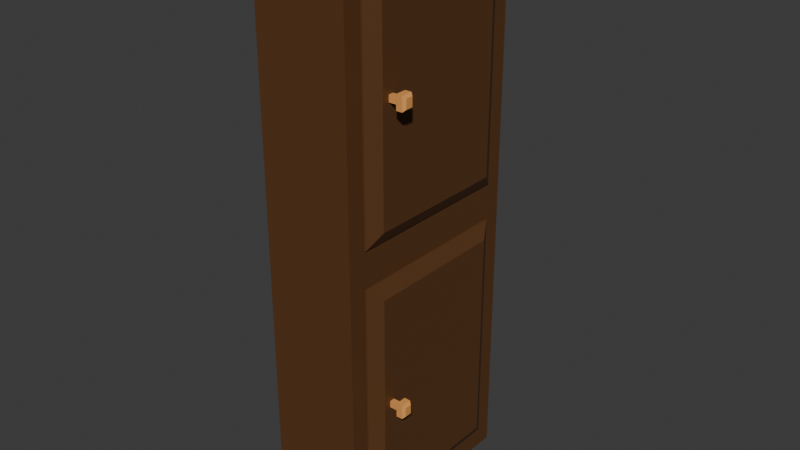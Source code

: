 # Source: cabinet.blend  (saved by Blender 4.0.36; exported with 4.5.12 LTS)
import bpy
from mathutils import Matrix  # noqa: F401  (used for matrix-valued properties, if any)

bpy.ops.wm.read_factory_settings(use_empty=True)
scene = bpy.context.scene
scene.name = 'Scene'

# ---- collections
col_collection = bpy.data.collections.new('Collection'); scene.collection.children.link(col_collection)

# ---- materials (node trees are filled in below, after node groups)
mat_gold = bpy.data.materials.new('Gold')
mat_gold.use_transparent_shadow = False
mat_wood = bpy.data.materials.new('Wood')
mat_wood.use_transparent_shadow = False

# ---- material node trees
mat_gold.use_nodes = True; mat_gold.node_tree.nodes.clear()
_N = mat_gold.node_tree.nodes; _L = mat_gold.node_tree.links
n0 = _N.new('ShaderNodeBsdfPrincipled'); n0.name = 'Principled BSDF'; n0.location = (10, 300)
n0.inputs[0].default_value = (0.8003, 0.3456, 0.08956, 1.0)
n0.inputs[2].default_value = 0.7202
n0.inputs[3].default_value = 1.45
n1 = _N.new('ShaderNodeOutputMaterial'); n1.name = 'Material Output'; n1.location = (300, 300)
_L.new(n0.outputs[0], n1.inputs[0])
n1.is_active_output = True
mat_wood.use_nodes = True; mat_wood.node_tree.nodes.clear()
_N = mat_wood.node_tree.nodes; _L = mat_wood.node_tree.links
n0 = _N.new('ShaderNodeBsdfPrincipled'); n0.name = 'Principled BSDF'; n0.location = (10, 300)
n0.inputs[0].default_value = (0.1106, 0.04533, 0.01443, 1.0)
n0.inputs[3].default_value = 1.45
n1 = _N.new('ShaderNodeOutputMaterial'); n1.name = 'Material Output'; n1.location = (300, 300)
_L.new(n0.outputs[0], n1.inputs[0])
n1.is_active_output = True

# ---- world
world_world = bpy.data.worlds.new('World'); scene.world = world_world
world_world.use_nodes = True; world_world.node_tree.nodes.clear()
_N = world_world.node_tree.nodes; _L = world_world.node_tree.links
n0 = _N.new('ShaderNodeOutputWorld'); n0.name = 'World Output'; n0.location = (300, 300)
n1 = _N.new('ShaderNodeBackground'); n1.name = 'Background'; n1.location = (10, 300)
n1.inputs[0].default_value = (0.05088, 0.05088, 0.05088, 1.0)
_L.new(n1.outputs[0], n0.inputs[0])
n0.is_active_output = True
world_world.color = (0.05088, 0.05088, 0.05088)
world_world.use_sun_shadow = False
world_world.sun_shadow_jitter_overblur = 0.0

# ---- meshes
me_cube_003 = bpy.data.meshes.new('Cube.003')
me_cube_003.from_pydata([(-1.0, -0.2774, -1.0), (-1.0, -0.2774, 1.0), (-1.0, 0.2774, -1.0), (-1.0, 0.2774, 1.0), (1.0, -0.2774, -1.0), (1.0, -0.2774, 1.0), (1.0, 0.2774, -1.0), (1.0, 0.2774, 1.0), (-1.259, 0.4168, -1.503), (-1.259, -0.4168, -1.503), (-1.259, -0.4168, 1.503), (-1.259, 0.4168, 1.503), (-1.379, 0.5938, -2.141), (-1.379, -0.5938, -2.141), (-1.379, -0.5938, 2.141), (-1.379, 0.5938, 2.141), (-2.264, 0.5938, -2.141), (-2.264, -0.5938, -2.141), (-2.264, -0.5938, 2.141), (-2.264, 0.5938, 2.141), (-2.642, 0.3876, -1.398), (-2.642, -0.3876, -1.398), (-2.642, -0.3876, 1.398), (-2.642, 0.3876, 1.398), (15.0, 2.517, -133.0), (15.0, 2.517, -126.2), (15.0, -15.66, -133.0), (15.0, -15.66, -126.2), (1.371, 2.517, -133.0), (1.371, 2.517, -126.2), (1.371, -15.66, -133.0), (1.371, -15.66, -126.2), (15.0, 4.47, -133.0), (15.0, 4.47, -126.2), (15.0, -17.61, -126.2), (15.0, -17.61, -133.0), (1.371, -17.61, -133.0), (1.371, -17.61, -126.2), (1.371, 4.47, -126.2), (1.371, 4.47, -133.0), (15.0, 2.517, -51.03), (15.0, -15.66, -51.03), (1.371, -15.66, -51.03), (1.371, 2.517, -51.03), (15.0, -17.61, -51.03), (1.371, -17.61, -51.03), (1.371, 4.47, -51.03), (15.0, 4.47, -51.03), (15.0, -15.66, -45.53), (1.371, 2.517, -45.53), (0.04769, 1.035, -55.32), (1.159, 2.517, -51.03), (1.159, 2.517, -126.2), (0.04769, 1.035, -121.9), (1.159, -15.66, -126.2), (0.04769, -14.18, -121.9), (1.159, -15.66, -51.03), (0.04769, -14.18, -55.32), (15.0, 2.517, -46.44), (15.0, 2.517, -39.71), (15.0, -15.66, -39.71), (1.371, 2.517, -39.71), (1.371, -15.66, -46.44), (1.371, -15.66, -39.71), (15.0, 4.47, -46.44), (15.0, 4.47, -39.71), (15.0, -17.61, -39.71), (15.0, -17.61, -46.44), (1.371, -17.61, -46.44), (1.371, -17.61, -39.71), (1.371, 4.47, -39.71), (1.371, 4.47, -46.44), (15.0, 2.517, 35.49), (15.0, -15.66, 35.49), (1.371, -15.66, 35.49), (1.371, 2.517, 35.49), (15.0, -17.61, 35.49), (1.371, -17.61, 35.49), (1.371, 4.47, 35.49), (15.0, 4.47, 35.49), (15.0, 2.517, 40.98), (15.0, -15.66, 40.98), (1.371, -15.66, 40.98), (1.371, 2.517, 40.98), (15.0, -17.61, 40.98), (1.371, -17.61, 40.98), (1.371, 4.47, 40.98), (15.0, 4.47, 40.98), (0.04769, 1.035, 31.2), (1.159, 2.517, 35.49), (1.159, 2.517, -39.71), (0.04769, 1.035, -35.43), (1.159, -15.66, -39.71), (0.04769, -14.18, -35.43), (1.159, -15.66, 35.49), (0.04769, -14.18, 31.2), (-1.0, -0.2774, -90.33), (-1.0, -0.2774, -88.33), (-1.0, 0.2774, -90.33), (-1.0, 0.2774, -88.33), (1.0, -0.2774, -90.33), (1.0, -0.2774, -88.33), (1.0, 0.2774, -90.33), (1.0, 0.2774, -88.33), (-1.259, 0.4168, -90.83), (-1.259, -0.4168, -90.83), (-1.259, -0.4168, -87.83), (-1.259, 0.4168, -87.83), (-1.379, 0.5938, -91.47), (-1.379, -0.5938, -91.47), (-1.379, -0.5938, -87.19), (-1.379, 0.5938, -87.19), (-2.264, 0.5938, -91.47), (-2.264, -0.5938, -91.47), (-2.264, -0.5938, -87.19), (-2.264, 0.5938, -87.19), (-2.642, 0.3876, -90.73), (-2.642, -0.3876, -90.73), (-2.642, -0.3876, -87.93), (-2.642, 0.3876, -87.93)], [], [(1, 3, 11, 10), (2, 3, 7, 6), (6, 7, 5, 4), (4, 5, 1, 0), (2, 6, 4, 0), (7, 3, 1, 5), (11, 8, 12, 15), (2, 0, 9, 8), (3, 2, 8, 11), (0, 1, 10, 9), (14, 15, 19, 18), (9, 10, 14, 13), (10, 11, 15, 14), (8, 9, 13, 12), (19, 16, 20, 23), (12, 13, 17, 16), (15, 12, 16, 19), (13, 14, 18, 17), (21, 22, 23, 20), (17, 18, 22, 21), (18, 19, 23, 22), (16, 17, 21, 20), (24, 25, 27, 26), (30, 26, 35, 36), (30, 31, 29, 28), (31, 30, 36, 37), (26, 30, 28, 24), (34, 27, 41, 44), (35, 34, 37, 36), (39, 38, 33, 32), (33, 38, 46, 47), (28, 29, 38, 39), (31, 42, 56, 54), (26, 27, 34, 35), (25, 24, 32, 33), (24, 28, 39, 32), (44, 41, 48, 67), (41, 40, 58, 48), (43, 42, 62, 49), (37, 34, 44, 45), (38, 29, 43, 46), (27, 25, 40, 41), (25, 33, 47, 40), (31, 37, 45, 42), (40, 47, 64, 58), (47, 46, 71, 64), (46, 43, 49, 71), (42, 45, 68, 62), (45, 44, 67, 68), (42, 43, 51, 56), (29, 31, 54, 52), (53, 55, 57, 50), (51, 52, 53, 50), (55, 53, 52, 54), (54, 56, 57, 55), (56, 51, 50, 57), (43, 29, 52, 51), (58, 59, 60, 48), (62, 63, 61, 49), (63, 62, 68, 69), (66, 60, 73, 76), (67, 66, 69, 68), (71, 70, 65, 64), (65, 70, 78, 79), (49, 61, 70, 71), (63, 74, 94, 92), (48, 60, 66, 67), (59, 58, 64, 65), (76, 73, 81, 84), (73, 72, 80, 81), (75, 74, 82, 83), (69, 66, 76, 77), (70, 61, 75, 78), (60, 59, 72, 73), (59, 65, 79, 72), (63, 69, 77, 74), (82, 81, 80, 83), (83, 80, 87, 86), (81, 82, 85, 84), (72, 79, 87, 80), (79, 78, 86, 87), (78, 75, 83, 86), (74, 77, 85, 82), (77, 76, 84, 85), (74, 75, 89, 94), (61, 63, 92, 90), (91, 93, 95, 88), (89, 90, 91, 88), (93, 91, 90, 92), (92, 94, 95, 93), (94, 89, 88, 95), (75, 61, 90, 89), (97, 99, 107, 106), (98, 99, 103, 102), (102, 103, 101, 100), (100, 101, 97, 96), (98, 102, 100, 96), (103, 99, 97, 101), (107, 104, 108, 111), (98, 96, 105, 104), (99, 98, 104, 107), (96, 97, 106, 105), (110, 111, 115, 114), (105, 106, 110, 109), (106, 107, 111, 110), (104, 105, 109, 108), (115, 112, 116, 119), (108, 109, 113, 112), (111, 108, 112, 115), (109, 110, 114, 113), (117, 118, 119, 116), (113, 114, 118, 117), (114, 115, 119, 118), (112, 113, 117, 116)])
me_cube_003.polygons.foreach_set('material_index', [0, 0, 0, 0, 0, 0, 0, 0, 0, 0, 0, 0, 0, 0, 0, 0, 0, 0, 0, 0, 0, 0, 1, 1, 1, 1, 1, 1, 1, 1, 1, 1, 1, 1, 1, 1, 1, 1, 1, 1, 1, 1, 1, 1, 1, 1, 1, 1, 1, 1, 1, 1, 1, 1, 1, 1, 1, 1, 1, 1, 1, 1, 1, 1, 1, 1, 1, 1, 1, 1, 1, 1, 1, 1, 1, 1, 1, 1, 1, 1, 1, 1, 1, 1, 1, 1, 1, 1, 1, 1, 1, 1, 0, 0, 0, 0, 0, 0, 0, 0, 0, 0, 0, 0, 0, 0, 0, 0, 0, 0, 0, 0, 0, 0])
_uv = me_cube_003.uv_layers.new(name='UVMap')
_uv.uv.foreach_set('vector', [0.875, 0.75, 0.875, 0.5, 0.875, 0.5, 0.875, 0.75, 0.375, 0.25, 0.625, 0.25, 0.625, 0.5, 0.375, 0.5, 0.375, 0.5, 0.625, 0.5, 0.625, 0.75, 0.375, 0.75, 0.375, 0.75, 0.625, 0.75, 0.625, 1.0, 0.375, 1.0, 0.125, 0.5, 0.375, 0.5, 0.375, 0.75, 0.125, 0.75, 0.625, 0.5, 0.875, 0.5, 0.875, 0.75, 0.625, 0.75, 0.625, 0.25, 0.375, 0.25, 0.375, 0.25, 0.625, 0.25, 0.125, 0.5, 0.125, 0.75, 0.125, 0.75, 0.125, 0.5, 0.625, 0.25, 0.375, 0.25, 0.375, 0.25, 0.625, 0.25, 0.375, 1.0, 0.625, 1.0, 0.625, 1.0, 0.375, 1.0, 0.875, 0.75, 0.875, 0.5, 0.875, 0.5, 0.875, 0.75, 0.375, 1.0, 0.625, 1.0, 0.625, 1.0, 0.375, 1.0, 0.875, 0.75, 0.875, 0.5, 0.875, 0.5, 0.875, 0.75, 0.125, 0.5, 0.125, 0.75, 0.125, 0.75, 0.125, 0.5, 0.625, 0.25, 0.375, 0.25, 0.375, 0.25, 0.625, 0.25, 0.125, 0.5, 0.125, 0.75, 0.125, 0.75, 0.125, 0.5, 0.625, 0.25, 0.375, 0.25, 0.375, 0.25, 0.625, 0.25, 0.375, 1.0, 0.625, 1.0, 0.625, 1.0, 0.375, 1.0, 0.375, 0.0, 0.625, 0.0, 0.625, 0.25, 0.375, 0.25, 0.375, 1.0, 0.625, 1.0, 0.625, 1.0, 0.375, 1.0, 0.875, 0.75, 0.875, 0.5, 0.875, 0.5, 0.875, 0.75, 0.125, 0.5, 0.125, 0.75, 0.125, 0.75, 0.125, 0.5, 0.375, 0.0, 0.625, 0.0, 0.625, 0.25, 0.375, 0.25, 0.375, 0.5, 0.125, 0.5, 0.125, 0.5, 0.375, 0.5, 0.375, 0.5, 0.625, 0.5, 0.625, 0.75, 0.375, 0.75, 0.625, 0.5, 0.375, 0.5, 0.375, 0.5, 0.625, 0.5, 0.125, 0.5, 0.375, 0.5, 0.375, 0.75, 0.125, 0.75, 0.625, 0.25, 0.625, 0.25, 0.625, 0.25, 0.625, 0.25, 0.375, 0.25, 0.625, 0.25, 0.625, 0.5, 0.375, 0.5, 0.375, 0.75, 0.625, 0.75, 0.625, 1.0, 0.375, 1.0, 0.625, 1.0, 0.625, 0.75, 0.625, 0.75, 0.625, 1.0, 0.375, 0.75, 0.625, 0.75, 0.625, 0.75, 0.375, 0.75, 0.625, 0.5, 0.625, 0.5, 0.625, 0.5, 0.625, 0.5, 0.375, 0.25, 0.625, 0.25, 0.625, 0.25, 0.375, 0.25, 0.625, 0.0, 0.375, 0.0, 0.375, 0.0, 0.625, 0.0, 0.125, 0.75, 0.375, 0.75, 0.375, 0.75, 0.125, 0.75, 0.625, 0.25, 0.625, 0.25, 0.625, 0.25, 0.625, 0.25, 0.625, 0.25, 0.625, 0.0, 0.625, 0.0, 0.625, 0.25, 0.625, 0.75, 0.625, 0.5, 0.625, 0.5, 0.625, 0.75, 0.625, 0.5, 0.625, 0.25, 0.625, 0.25, 0.625, 0.5, 0.625, 0.75, 0.625, 0.75, 0.625, 0.75, 0.625, 0.75, 0.625, 0.25, 0.625, 0.0, 0.625, 0.0, 0.625, 0.25, 0.625, 0.0, 0.625, 0.0, 0.625, 0.0, 0.625, 0.0, 0.625, 0.5, 0.625, 0.5, 0.625, 0.5, 0.625, 0.5, 0.625, 0.0, 0.625, 0.0, 0.625, 0.0, 0.625, 0.0, 0.625, 1.0, 0.625, 0.75, 0.625, 0.75, 0.625, 1.0, 0.625, 0.75, 0.625, 0.75, 0.625, 0.75, 0.625, 0.75, 0.625, 0.5, 0.625, 0.5, 0.625, 0.5, 0.625, 0.5, 0.625, 0.5, 0.625, 0.25, 0.625, 0.25, 0.625, 0.5, 0.625, 0.5, 0.625, 0.75, 0.625, 0.75, 0.625, 0.5, 0.625, 0.75, 0.625, 0.5, 0.625, 0.5, 0.625, 0.75, 0.625, 0.7296, 0.625, 0.5204, 0.625, 0.5204, 0.625, 0.7296, 0.625, 0.75, 0.625, 0.75, 0.625, 0.7296, 0.625, 0.7296, 0.625, 0.5204, 0.625, 0.7296, 0.625, 0.75, 0.625, 0.5, 0.625, 0.5, 0.625, 0.5, 0.625, 0.5204, 0.625, 0.5204, 0.625, 0.5, 0.625, 0.75, 0.625, 0.7296, 0.625, 0.5204, 0.625, 0.75, 0.625, 0.75, 0.625, 0.75, 0.625, 0.75, 0.375, 0.0, 0.625, 0.0, 0.625, 0.25, 0.375, 0.25, 0.375, 0.5, 0.625, 0.5, 0.625, 0.75, 0.375, 0.75, 0.625, 0.5, 0.375, 0.5, 0.375, 0.5, 0.625, 0.5, 0.625, 0.25, 0.625, 0.25, 0.625, 0.25, 0.625, 0.25, 0.375, 0.25, 0.625, 0.25, 0.625, 0.5, 0.375, 0.5, 0.375, 0.75, 0.625, 0.75, 0.625, 1.0, 0.375, 1.0, 0.625, 1.0, 0.625, 0.75, 0.625, 0.75, 0.625, 1.0, 0.375, 0.75, 0.625, 0.75, 0.625, 0.75, 0.375, 0.75, 0.625, 0.5, 0.625, 0.5, 0.625, 0.5, 0.625, 0.5, 0.375, 0.25, 0.625, 0.25, 0.625, 0.25, 0.375, 0.25, 0.625, 0.0, 0.375, 0.0, 0.375, 0.0, 0.625, 0.0, 0.625, 0.25, 0.625, 0.25, 0.625, 0.25, 0.625, 0.25, 0.625, 0.25, 0.625, 0.0, 0.625, 0.0, 0.625, 0.25, 0.625, 0.75, 0.625, 0.5, 0.625, 0.5, 0.625, 0.75, 0.625, 0.5, 0.625, 0.25, 0.625, 0.25, 0.625, 0.5, 0.625, 0.75, 0.625, 0.75, 0.625, 0.75, 0.625, 0.75, 0.625, 0.25, 0.625, 0.0, 0.625, 0.0, 0.625, 0.25, 0.625, 0.0, 0.625, 0.0, 0.625, 0.0, 0.625, 0.0, 0.625, 0.5, 0.625, 0.5, 0.625, 0.5, 0.625, 0.5, 0.625, 0.5, 0.875, 0.5, 0.875, 0.75, 0.625, 0.75, 0.625, 0.75, 0.875, 0.75, 0.875, 0.75, 0.625, 0.75, 0.875, 0.5, 0.625, 0.5, 0.625, 0.5, 0.875, 0.5, 0.625, 0.0, 0.625, 0.0, 0.625, 0.0, 0.625, 0.0, 0.625, 1.0, 0.625, 0.75, 0.625, 0.75, 0.625, 1.0, 0.625, 0.75, 0.625, 0.75, 0.625, 0.75, 0.625, 0.75, 0.625, 0.5, 0.625, 0.5, 0.625, 0.5, 0.625, 0.5, 0.625, 0.5, 0.625, 0.25, 0.625, 0.25, 0.625, 0.5, 0.625, 0.5, 0.625, 0.75, 0.625, 0.75, 0.625, 0.5, 0.625, 0.75, 0.625, 0.5, 0.625, 0.5, 0.625, 0.75, 0.625, 0.7296, 0.625, 0.5204, 0.625, 0.5204, 0.625, 0.7296, 0.625, 0.75, 0.625, 0.75, 0.625, 0.7296, 0.625, 0.7296, 0.625, 0.5204, 0.625, 0.7296, 0.625, 0.75, 0.625, 0.5, 0.625, 0.5, 0.625, 0.5, 0.625, 0.5204, 0.625, 0.5204, 0.625, 0.5, 0.625, 0.75, 0.625, 0.7296, 0.625, 0.5204, 0.625, 0.75, 0.625, 0.75, 0.625, 0.75, 0.625, 0.75, 0.875, 0.75, 0.875, 0.5, 0.875, 0.5, 0.875, 0.75, 0.375, 0.25, 0.625, 0.25, 0.625, 0.5, 0.375, 0.5, 0.375, 0.5, 0.625, 0.5, 0.625, 0.75, 0.375, 0.75, 0.375, 0.75, 0.625, 0.75, 0.625, 1.0, 0.375, 1.0, 0.125, 0.5, 0.375, 0.5, 0.375, 0.75, 0.125, 0.75, 0.625, 0.5, 0.875, 0.5, 0.875, 0.75, 0.625, 0.75, 0.625, 0.25, 0.375, 0.25, 0.375, 0.25, 0.625, 0.25, 0.125, 0.5, 0.125, 0.75, 0.125, 0.75, 0.125, 0.5, 0.625, 0.25, 0.375, 0.25, 0.375, 0.25, 0.625, 0.25, 0.375, 1.0, 0.625, 1.0, 0.625, 1.0, 0.375, 1.0, 0.875, 0.75, 0.875, 0.5, 0.875, 0.5, 0.875, 0.75, 0.375, 1.0, 0.625, 1.0, 0.625, 1.0, 0.375, 1.0, 0.875, 0.75, 0.875, 0.5, 0.875, 0.5, 0.875, 0.75, 0.125, 0.5, 0.125, 0.75, 0.125, 0.75, 0.125, 0.5, 0.625, 0.25, 0.375, 0.25, 0.375, 0.25, 0.625, 0.25, 0.125, 0.5, 0.125, 0.75, 0.125, 0.75, 0.125, 0.5, 0.625, 0.25, 0.375, 0.25, 0.375, 0.25, 0.625, 0.25, 0.375, 1.0, 0.625, 1.0, 0.625, 1.0, 0.375, 1.0, 0.375, 0.0, 0.625, 0.0, 0.625, 0.25, 0.375, 0.25, 0.375, 1.0, 0.625, 1.0, 0.625, 1.0, 0.375, 1.0, 0.875, 0.75, 0.875, 0.5, 0.875, 0.5, 0.875, 0.75, 0.125, 0.5, 0.125, 0.75, 0.125, 0.75, 0.125, 0.5])
me_cube_003.materials.append(mat_gold)
me_cube_003.materials.append(mat_wood)
me_cube_003.update()

# ---- objects
ob_cube_002 = bpy.data.objects.new('Cube.002', me_cube_003)

# ---- transforms, parenting, visibility, modifiers, constraints
ob_cube_002.location = (0.6615, -0.723, 5.173)
ob_cube_002.rotation_euler = (0.0, -0.0, 3.142)
ob_cube_002.scale = (0.0808, 0.1101, 0.03804)

# ---- collection membership
col_collection.objects.link(ob_cube_002)

# ---- scene / render settings (as saved in the file)
scene.frame_start = 1; scene.frame_end = 250; scene.frame_set(1)
scene.render.engine = 'BLENDER_EEVEE_NEXT'
scene.cycles.sampling_pattern = 'TABULATED_SOBOL'
bpy.context.view_layer.update()

# ---- added for rendering (the .blend has no active camera and no usable light): camera, sun
cam_auto = bpy.data.cameras.new('AutoCamera')
cam_auto.lens = 50.0
cam_auto.sensor_width = 36.0
cam_auto.clip_end = 1000.0
ob_auto_camera = bpy.data.objects.new('AutoCamera', cam_auto)
scene.collection.objects.link(ob_auto_camera)
ob_auto_camera.location = (6.81654, -7.98528, 8.74712)
ob_auto_camera.rotation_euler = (1.09748, -7.21219e-08, 0.694738)
scene.camera = ob_auto_camera
light_auto_sun = bpy.data.lights.new('AutoSun', 'SUN')
light_auto_sun.energy = 3.0
light_auto_sun.angle = 0.0523599
ob_auto_sun = bpy.data.objects.new('AutoSun', light_auto_sun)
scene.collection.objects.link(ob_auto_sun)
ob_auto_sun.rotation_euler = (0.872665, 0.174533, 0.523599)
bpy.context.view_layer.update()
